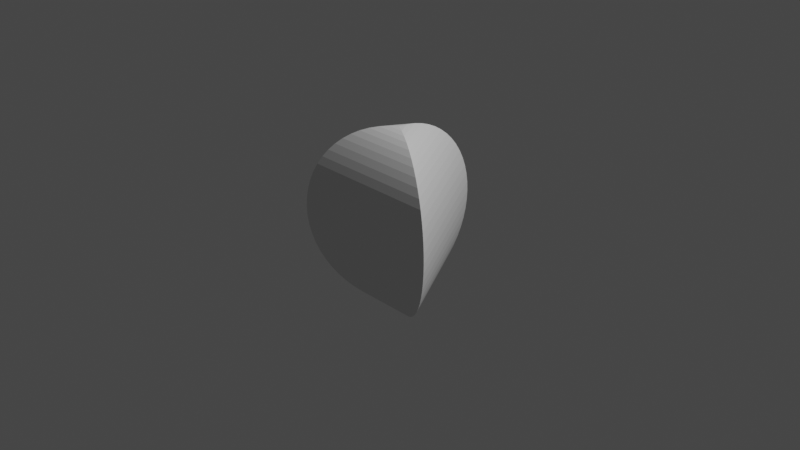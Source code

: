 # Source: peixe.blend  (saved by Blender 3.0.42; exported with 4.5.12 LTS)
import bpy
from mathutils import Matrix  # noqa: F401  (used for matrix-valued properties, if any)

bpy.ops.wm.read_factory_settings(use_empty=True)
scene = bpy.context.scene
scene.name = 'Scene'

# ---- collections
col_collection = bpy.data.collections.new('Collection'); scene.collection.children.link(col_collection)

# ---- world
world_world = bpy.data.worlds.new('World'); scene.world = world_world
world_world.use_nodes = True; world_world.node_tree.nodes.clear()
_N = world_world.node_tree.nodes; _L = world_world.node_tree.links
n0 = _N.new('ShaderNodeOutputWorld'); n0.name = 'World Output'; n0.location = (300, 300)
n1 = _N.new('ShaderNodeBackground'); n1.name = 'Background'; n1.location = (10, 300)
n1.inputs[0].default_value = (0.05088, 0.05088, 0.05088, 1.0)
_L.new(n1.outputs[0], n0.inputs[0])
n0.is_active_output = True
world_world.color = (0.05088, 0.05088, 0.05088)
world_world.use_sun_shadow = False
world_world.sun_shadow_jitter_overblur = 0.0

# ---- cameras
cam_camera = bpy.data.cameras.new('Camera')
cam_camera.clip_end = 100.0
cam_camera.ortho_scale = 7.314

# ---- lights
light_light = bpy.data.lights.new('Light', 'POINT')
light_light.transmission_factor = 0.0
light_light.energy = 1000.0
light_light.shadow_soft_size = 0.1
light_light.shadow_maximum_resolution = 0.006
light_light.use_absolute_resolution = True

# ---- meshes
me_sphere = bpy.data.meshes.new('Sphere')
me_sphere.from_pydata([(0.0, 0.1045, 0.9945), (0.0, 0.2079, 0.9781), (0.0, 0.309, 0.9511), (0.0, 0.4067, 0.9135), (0.0, 0.5, 0.866), (0.0, 0.5878, 0.809), (0.0, 0.6691, 0.7431), (0.0, 0.7431, 0.6691), (0.0, 0.809, 0.5878), (0.0, 0.866, 0.5), (0.0, 0.9135, 0.4067), (0.0, 0.9511, 0.309), (0.0, 0.9781, 0.2079), (0.0, 0.9945, 0.1045), (0.0, 1.0, -4.371e-08), (0.0, 0.9945, -0.1045), (0.0, 0.9781, -0.2079), (0.0, 0.9511, -0.309), (0.0, 0.9135, -0.4067), (0.0, 0.866, -0.5), (0.0, 0.809, -0.5878), (0.0, 0.7431, -0.6691), (0.0, 0.6691, -0.7431), (0.0, 0.5878, -0.809), (0.0, 0.5, -0.866), (0.0, 0.4067, -0.9135), (0.0, 0.309, -0.9511), (0.0, 0.2079, -0.9781), (0.0, 0.1045, -0.9945), (0.09052, -0.05226, 0.9945), (0.1801, -0.104, 0.9781), (0.2676, -0.1545, 0.9511), (0.3522, -0.2034, 0.9135), (0.433, -0.25, 0.866), (0.509, -0.2939, 0.809), (0.5795, -0.3346, 0.7431), (0.6436, -0.3716, 0.6691), (0.7006, -0.4045, 0.5878), (0.75, -0.433, 0.5), (0.7912, -0.4568, 0.4067), (0.8236, -0.4755, 0.309), (0.8471, -0.4891, 0.2079), (0.8613, -0.4973, 0.1045), (0.866, -0.5, -1.033e-07), (0.8613, -0.4973, -0.1045), (0.8471, -0.4891, -0.2079), (0.8236, -0.4755, -0.309), (0.7912, -0.4568, -0.4067), (0.75, -0.433, -0.5), (0.7006, -0.4045, -0.5878), (0.6436, -0.3716, -0.6691), (0.5795, -0.3346, -0.7431), (0.509, -0.2939, -0.809), (0.433, -0.25, -0.866), (0.3522, -0.2034, -0.9135), (0.2676, -0.1545, -0.9511), (0.1801, -0.104, -0.9781), (0.09052, -0.05226, -0.9945), (-7.571e-08, -1.311e-07, 1.0), (-0.09052, -0.05226, 0.9945), (-0.1801, -0.104, 0.9781), (-0.2676, -0.1545, 0.9511), (-0.3522, -0.2034, 0.9135), (-0.433, -0.25, 0.866), (-0.509, -0.2939, 0.809), (-0.5795, -0.3346, 0.7431), (-0.6436, -0.3716, 0.6691), (-0.7006, -0.4045, 0.5878), (-0.75, -0.433, 0.5), (-0.7912, -0.4568, 0.4067), (-0.8236, -0.4755, 0.309), (-0.8471, -0.4891, 0.2079), (-0.8613, -0.4973, 0.1045), (-0.866, -0.5, -1.629e-07), (-0.8613, -0.4973, -0.1045), (-0.8471, -0.4891, -0.2079), (-0.8236, -0.4755, -0.309), (-0.7912, -0.4568, -0.4067), (-0.75, -0.433, -0.5), (-0.7006, -0.4045, -0.5878), (-0.6436, -0.3716, -0.6691), (-0.5795, -0.3346, -0.7431), (-0.509, -0.2939, -0.809), (-0.433, -0.25, -0.866), (-0.3522, -0.2034, -0.9135), (-0.2676, -0.1545, -0.9511), (-0.1801, -0.104, -0.9781), (-0.09052, -0.05226, -0.9945), (0.0, -8.742e-08, -1.0)], [], [(10, 9, 38, 39), (24, 23, 52, 53), (11, 10, 39, 40), (25, 24, 53, 54), (12, 11, 40, 41), (26, 25, 54, 55), (13, 12, 41, 42), (0, 58, 29), (27, 26, 55, 56), (14, 13, 42, 43), (1, 0, 29, 30), (28, 27, 56, 57), (15, 14, 43, 44), (2, 1, 30, 31), (88, 28, 57), (16, 15, 44, 45), (3, 2, 31, 32), (17, 16, 45, 46), (4, 3, 32, 33), (18, 17, 46, 47), (5, 4, 33, 34), (19, 18, 47, 48), (6, 5, 34, 35), (20, 19, 48, 49), (7, 6, 35, 36), (21, 20, 49, 50), (8, 7, 36, 37), (22, 21, 50, 51), (9, 8, 37, 38), (23, 22, 51, 52), (36, 35, 65, 66), (50, 49, 79, 80), (37, 36, 66, 67), (51, 50, 80, 81), (38, 37, 67, 68), (52, 51, 81, 82), (39, 38, 68, 69), (53, 52, 82, 83), (40, 39, 69, 70), (54, 53, 83, 84), (41, 40, 70, 71), (55, 54, 84, 85), (42, 41, 71, 72), (29, 58, 59), (56, 55, 85, 86), (43, 42, 72, 73), (30, 29, 59, 60), (57, 56, 86, 87), (44, 43, 73, 74), (31, 30, 60, 61), (88, 57, 87), (45, 44, 74, 75), (32, 31, 61, 62), (46, 45, 75, 76), (33, 32, 62, 63), (47, 46, 76, 77), (34, 33, 63, 64), (48, 47, 77, 78), (35, 34, 64, 65), (49, 48, 78, 79), (72, 71, 12, 13), (59, 58, 0), (86, 85, 26, 27), (73, 72, 13, 14), (60, 59, 0, 1), (87, 86, 27, 28), (74, 73, 14, 15), (61, 60, 1, 2), (88, 87, 28), (75, 74, 15, 16), (62, 61, 2, 3), (76, 75, 16, 17), (63, 62, 3, 4), (77, 76, 17, 18), (64, 63, 4, 5), (78, 77, 18, 19), (65, 64, 5, 6), (79, 78, 19, 20), (66, 65, 6, 7), (80, 79, 20, 21), (67, 66, 7, 8), (81, 80, 21, 22), (68, 67, 8, 9), (82, 81, 22, 23), (69, 68, 9, 10), (83, 82, 23, 24), (70, 69, 10, 11), (84, 83, 24, 25), (71, 70, 11, 12), (85, 84, 25, 26)])
_uv = me_sphere.uv_layers.new(name='UVMap')
_uv.uv.foreach_set('vector', [0.6667, 0.6333, 0.6667, 0.6667, 0.3333, 0.6667, 0.3333, 0.6333, 0.6667, 0.1667, 0.6667, 0.2, 0.3333, 0.2, 0.3333, 0.1667, 0.6667, 0.6, 0.6667, 0.6333, 0.3333, 0.6333, 0.3333, 0.6, 0.6667, 0.1333, 0.6667, 0.1667, 0.3333, 0.1667, 0.3333, 0.1333, 0.6667, 0.5667, 0.6667, 0.6, 0.3333, 0.6, 0.3333, 0.5667, 0.6667, 0.1, 0.6667, 0.1333, 0.3333, 0.1333, 0.3333, 0.1, 0.6667, 0.5333, 0.6667, 0.5667, 0.3333, 0.5667, 0.3333, 0.5333, 0.6667, 0.9667, 0.5, 1.0, 0.3333, 0.9667, 0.6667, 0.06667, 0.6667, 0.1, 0.3333, 0.1, 0.3333, 0.06667, 0.6667, 0.5, 0.6667, 0.5333, 0.3333, 0.5333, 0.3333, 0.5, 0.6667, 0.9333, 0.6667, 0.9667, 0.3333, 0.9667, 0.3333, 0.9333, 0.6667, 0.03333, 0.6667, 0.06667, 0.3333, 0.06667, 0.3333, 0.03333, 0.6667, 0.4667, 0.6667, 0.5, 0.3333, 0.5, 0.3333, 0.4667, 0.6667, 0.9, 0.6667, 0.9333, 0.3333, 0.9333, 0.3333, 0.9, 0.5, 0.0, 0.6667, 0.03333, 0.3333, 0.03333, 0.6667, 0.4333, 0.6667, 0.4667, 0.3333, 0.4667, 0.3333, 0.4333, 0.6667, 0.8667, 0.6667, 0.9, 0.3333, 0.9, 0.3333, 0.8667, 0.6667, 0.4, 0.6667, 0.4333, 0.3333, 0.4333, 0.3333, 0.4, 0.6667, 0.8333, 0.6667, 0.8667, 0.3333, 0.8667, 0.3333, 0.8333, 0.6667, 0.3667, 0.6667, 0.4, 0.3333, 0.4, 0.3333, 0.3667, 0.6667, 0.8, 0.6667, 0.8333, 0.3333, 0.8333, 0.3333, 0.8, 0.6667, 0.3333, 0.6667, 0.3667, 0.3333, 0.3667, 0.3333, 0.3333, 0.6667, 0.7667, 0.6667, 0.8, 0.3333, 0.8, 0.3333, 0.7667, 0.6667, 0.3, 0.6667, 0.3333, 0.3333, 0.3333, 0.3333, 0.3, 0.6667, 0.7333, 0.6667, 0.7667, 0.3333, 0.7667, 0.3333, 0.7333, 0.6667, 0.2667, 0.6667, 0.3, 0.3333, 0.3, 0.3333, 0.2667, 0.6667, 0.7, 0.6667, 0.7333, 0.3333, 0.7333, 0.3333, 0.7, 0.6667, 0.2333, 0.6667, 0.2667, 0.3333, 0.2667, 0.3333, 0.2333, 0.6667, 0.6667, 0.6667, 0.7, 0.3333, 0.7, 0.3333, 0.6667, 0.6667, 0.2, 0.6667, 0.2333, 0.3333, 0.2333, 0.3333, 0.2, 0.3333, 0.7333, 0.3333, 0.7667, 2.98e-08, 0.7667, 2.98e-08, 0.7333, 0.3333, 0.2667, 0.3333, 0.3, 2.98e-08, 0.3, 2.98e-08, 0.2667, 0.3333, 0.7, 0.3333, 0.7333, 2.98e-08, 0.7333, 2.98e-08, 0.7, 0.3333, 0.2333, 0.3333, 0.2667, 2.98e-08, 0.2667, 2.98e-08, 0.2333, 0.3333, 0.6667, 0.3333, 0.7, 2.98e-08, 0.7, 0.0, 0.6667, 0.3333, 0.2, 0.3333, 0.2333, 2.98e-08, 0.2333, 2.98e-08, 0.2, 0.3333, 0.6333, 0.3333, 0.6667, 0.0, 0.6667, 0.0, 0.6333, 0.3333, 0.1667, 0.3333, 0.2, 2.98e-08, 0.2, 2.98e-08, 0.1667, 0.3333, 0.6, 0.3333, 0.6333, 0.0, 0.6333, 2.98e-08, 0.6, 0.3333, 0.1333, 0.3333, 0.1667, 2.98e-08, 0.1667, 2.98e-08, 0.1333, 0.3333, 0.5667, 0.3333, 0.6, 2.98e-08, 0.6, 2.98e-08, 0.5667, 0.3333, 0.1, 0.3333, 0.1333, 2.98e-08, 0.1333, 2.98e-08, 0.1, 0.3333, 0.5333, 0.3333, 0.5667, 2.98e-08, 0.5667, 2.98e-08, 0.5333, 0.3333, 0.9667, 0.1667, 1.0, 1.192e-07, 0.9667, 0.3333, 0.06667, 0.3333, 0.1, 2.98e-08, 0.1, 8.941e-08, 0.06667, 0.3333, 0.5, 0.3333, 0.5333, 2.98e-08, 0.5333, 0.0, 0.5, 0.3333, 0.9333, 0.3333, 0.9667, 1.192e-07, 0.9667, 8.941e-08, 0.9333, 0.3333, 0.03333, 0.3333, 0.06667, 8.941e-08, 0.06667, 1.192e-07, 0.03333, 0.3333, 0.4667, 0.3333, 0.5, 0.0, 0.5, 2.98e-08, 0.4667, 0.3333, 0.9, 0.3333, 0.9333, 8.941e-08, 0.9333, 8.941e-08, 0.9, 0.1667, 0.0, 0.3333, 0.03333, 1.192e-07, 0.03333, 0.3333, 0.4333, 0.3333, 0.4667, 2.98e-08, 0.4667, 2.98e-08, 0.4333, 0.3333, 0.8667, 0.3333, 0.9, 8.941e-08, 0.9, 2.98e-08, 0.8667, 0.3333, 0.4, 0.3333, 0.4333, 2.98e-08, 0.4333, 0.0, 0.4, 0.3333, 0.8333, 0.3333, 0.8667, 2.98e-08, 0.8667, 2.98e-08, 0.8333, 0.3333, 0.3667, 0.3333, 0.4, 0.0, 0.4, 2.98e-08, 0.3667, 0.3333, 0.8, 0.3333, 0.8333, 2.98e-08, 0.8333, 2.98e-08, 0.8, 0.3333, 0.3333, 0.3333, 0.3667, 2.98e-08, 0.3667, 0.0, 0.3333, 0.3333, 0.7667, 0.3333, 0.8, 2.98e-08, 0.8, 2.98e-08, 0.7667, 0.3333, 0.3, 0.3333, 0.3333, 0.0, 0.3333, 2.98e-08, 0.3, 1.0, 0.5333, 1.0, 0.5667, 0.6667, 0.5667, 0.6667, 0.5333, 1.0, 0.9667, 0.8333, 1.0, 0.6667, 0.9667, 1.0, 0.06667, 1.0, 0.1, 0.6667, 0.1, 0.6667, 0.06667, 1.0, 0.5, 1.0, 0.5333, 0.6667, 0.5333, 0.6667, 0.5, 1.0, 0.9333, 1.0, 0.9667, 0.6667, 0.9667, 0.6667, 0.9333, 1.0, 0.03333, 1.0, 0.06667, 0.6667, 0.06667, 0.6667, 0.03333, 1.0, 0.4667, 1.0, 0.5, 0.6667, 0.5, 0.6667, 0.4667, 1.0, 0.9, 1.0, 0.9333, 0.6667, 0.9333, 0.6667, 0.9, 0.8333, 0.0, 1.0, 0.03333, 0.6667, 0.03333, 1.0, 0.4333, 1.0, 0.4667, 0.6667, 0.4667, 0.6667, 0.4333, 1.0, 0.8667, 1.0, 0.9, 0.6667, 0.9, 0.6667, 0.8667, 1.0, 0.4, 1.0, 0.4333, 0.6667, 0.4333, 0.6667, 0.4, 1.0, 0.8333, 1.0, 0.8667, 0.6667, 0.8667, 0.6667, 0.8333, 1.0, 0.3667, 1.0, 0.4, 0.6667, 0.4, 0.6667, 0.3667, 1.0, 0.8, 1.0, 0.8333, 0.6667, 0.8333, 0.6667, 0.8, 1.0, 0.3333, 1.0, 0.3667, 0.6667, 0.3667, 0.6667, 0.3333, 1.0, 0.7667, 1.0, 0.8, 0.6667, 0.8, 0.6667, 0.7667, 1.0, 0.3, 1.0, 0.3333, 0.6667, 0.3333, 0.6667, 0.3, 1.0, 0.7333, 1.0, 0.7667, 0.6667, 0.7667, 0.6667, 0.7333, 1.0, 0.2667, 1.0, 0.3, 0.6667, 0.3, 0.6667, 0.2667, 1.0, 0.7, 1.0, 0.7333, 0.6667, 0.7333, 0.6667, 0.7, 1.0, 0.2333, 1.0, 0.2667, 0.6667, 0.2667, 0.6667, 0.2333, 1.0, 0.6667, 1.0, 0.7, 0.6667, 0.7, 0.6667, 0.6667, 1.0, 0.2, 1.0, 0.2333, 0.6667, 0.2333, 0.6667, 0.2, 1.0, 0.6333, 1.0, 0.6667, 0.6667, 0.6667, 0.6667, 0.6333, 1.0, 0.1667, 1.0, 0.2, 0.6667, 0.2, 0.6667, 0.1667, 1.0, 0.6, 1.0, 0.6333, 0.6667, 0.6333, 0.6667, 0.6, 1.0, 0.1333, 1.0, 0.1667, 0.6667, 0.1667, 0.6667, 0.1333, 1.0, 0.5667, 1.0, 0.6, 0.6667, 0.6, 0.6667, 0.5667, 1.0, 0.1, 1.0, 0.1333, 0.6667, 0.1333, 0.6667, 0.1])
me_sphere.use_remesh_fix_poles = True
me_sphere.use_remesh_preserve_attributes = False
me_sphere.update()

# ---- objects
ob_light = bpy.data.objects.new('Light', light_light)
ob_camera = bpy.data.objects.new('Camera', cam_camera)
ob_sphere = bpy.data.objects.new('Sphere', me_sphere)

# ---- transforms, parenting, visibility, modifiers, constraints
ob_light.location = (4.076, 1.005, 5.904)
ob_light.rotation_euler = (0.6503, 0.05522, 1.866)
ob_light.lock_rotations_4d = False
ob_light.empty_display_type = 'ARROWS'
ob_light.color = (0.0, 0.0, 0.0, 0.0)
ob_light.lineart.crease_threshold = 0.0
ob_camera.location = (7.359, -6.926, 4.958)
ob_camera.rotation_euler = (1.109, 0.0, 0.8149)
ob_camera.lock_rotations_4d = False
ob_camera.empty_display_type = 'ARROWS'
ob_camera.color = (0.0, 0.0, 0.0, 0.0)
ob_camera.display_type = 'WIRE'
ob_camera.lineart.crease_threshold = 0.0
ob_sphere.location = (0.0, 0.0, 0.0)

# ---- collection membership
col_collection.objects.link(ob_light)
col_collection.objects.link(ob_camera)
col_collection.objects.link(ob_sphere)

# ---- scene / render settings (as saved in the file)
scene.camera = ob_camera
scene.frame_start = 1; scene.frame_end = 250; scene.frame_set(1)
scene.render.engine = 'BLENDER_EEVEE_NEXT'
scene.cycles.sampling_pattern = 'TABULATED_SOBOL'
scene.cycles.use_light_tree = False
scene.view_settings.view_transform = 'Filmic'
bpy.context.view_layer.update()
